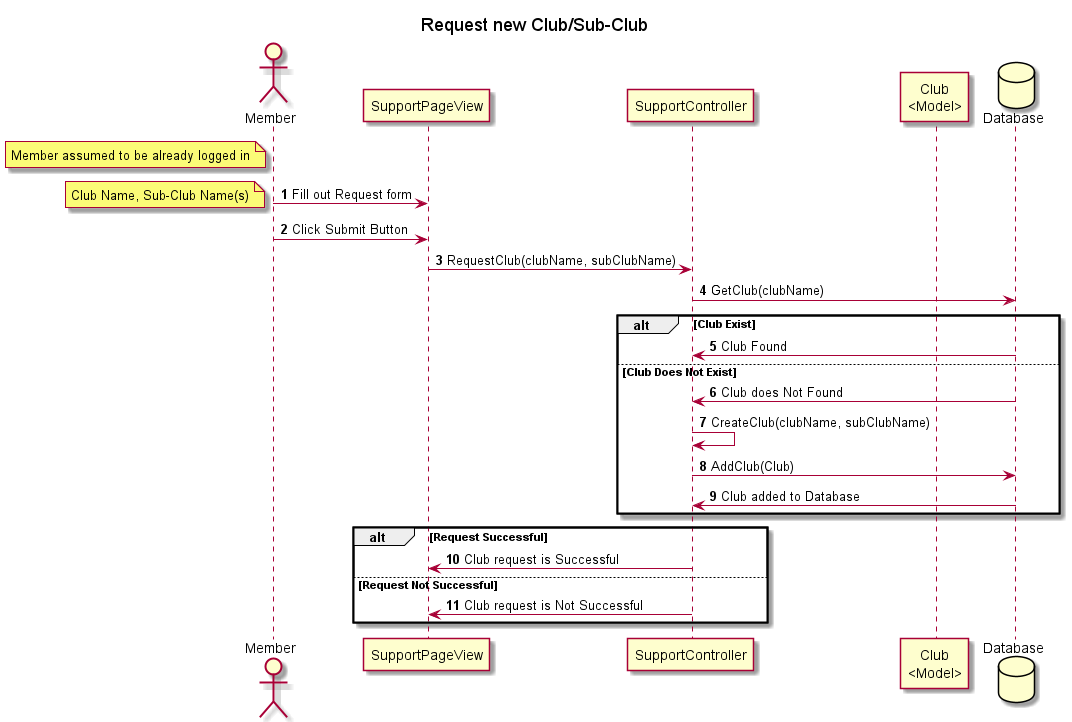

The diagram above was rendered by PlantUML. Its source (embedded in the PNG):
@startuml

autonumber

title Request new Club/Sub-Club

actor Member as Member
note left of Member: Member assumed to be already logged in
database Database order 50

Member -> SupportPageView : Fill out Request form
note left: Club Name, Sub-Club Name(s) 
Member -> SupportPageView : Click Submit Button
SupportPageView -> SupportController : RequestClub(clubName, subClubName)
participant "Club\n<Model>" as Club
SupportController -> Database : GetClub(clubName)
alt Club Exist
    Database -> SupportController : Club Found
    
else Club Does Not Exist
    Database -> SupportController : Club does Not Found
    SupportController -> SupportController : CreateClub(clubName, subClubName)
    SupportController -> Database : AddClub(Club)
    Database -> SupportController : Club added to Database
end
alt Request Successful
    SupportController -> SupportPageView : Club request is Successful
else Request Not Successful
    SupportController -> SupportPageView : Club request is Not Successful
end

@enduml